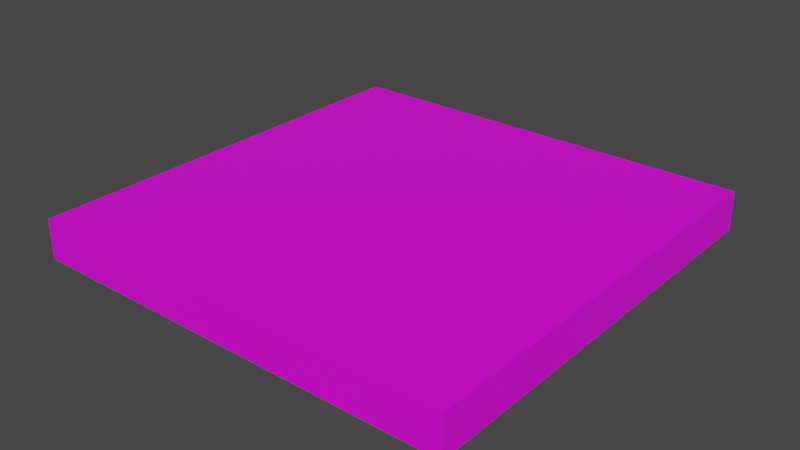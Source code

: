 # Source: Cubeplatform2.blend  (saved by Blender 2.80.75; exported with 4.5.12 LTS)
import bpy
from mathutils import Matrix  # noqa: F401  (used for matrix-valued properties, if any)

bpy.ops.wm.read_factory_settings(use_empty=True)
scene = bpy.context.scene
scene.name = 'Scene'

# ---- collections
col_collection = bpy.data.collections.new('Collection'); scene.collection.children.link(col_collection)

# ---- images (referenced by path relative to the original .blend; pixels are not part of the script)
import os
ASSET_DIR = os.environ.get("B2B_ASSET_DIR", "")  # directory of the original .blend (textures are referenced by path, not embedded)
HERE = os.path.dirname(os.path.abspath(__file__))  # packed textures are extracted next to this script under _unpacked/

def load_image(name, relpath, width, height, colorspace="sRGB"):
    """Load a texture the original file referenced (path relative to the .blend, or extracted next to this script)."""
    p = next((c for c in (os.path.join(HERE, relpath), os.path.join(ASSET_DIR, relpath)) if relpath and os.path.exists(c)), "")
    if p:
        img = bpy.data.images.load(p, check_existing=True)
        img.name = name
    else:  # same state as the original file: an image datablock whose file is absent (Cycles renders it pink)
        img = bpy.data.images.new(name, width, height)
        img.source = "FILE"
        img.filepath = "//" + (relpath or name)
    img.colorspace_settings.name = colorspace
    return img
img_compass2_jpg = load_image('Compass2.jpg', 'Compass2.jpg', 1024, 1024, 'sRGB')

# ---- materials (node trees are filled in below, after node groups)
mat_material_031 = bpy.data.materials.new('Material.031')
mat_material_031.use_transparent_shadow = False
mat_material_031.preview_render_type = 'FLAT'
mat_material_034 = bpy.data.materials.new('Material.034')
mat_material_034.use_transparent_shadow = False

# ---- material node trees
mat_material_031.use_nodes = True; mat_material_031.node_tree.nodes.clear()
_N = mat_material_031.node_tree.nodes; _L = mat_material_031.node_tree.links
n0 = _N.new('ShaderNodeOutputMaterial'); n0.name = 'Material Output'; n0.location = (300, 300)
n1 = _N.new('ShaderNodeBsdfPrincipled'); n1.name = 'Principled BSDF'; n1.location = (10, 300)
n1.distribution = 'GGX'
n1.subsurface_method = 'BURLEY'
n1.inputs[3].default_value = 1.45
n1.inputs[27].default_value = (0.0, 0.0, 0.0, 1.0)
n1.inputs[28].default_value = 1.0
n2 = _N.new('ShaderNodeTexImage'); n2.name = 'Image Texture'; n2.location = (-280, 280)
n2.image = img_compass2_jpg
_L.new(n1.outputs[0], n0.inputs[0])
_L.new(n2.outputs[0], n1.inputs[0])
n0.is_active_output = True
mat_material_034.use_nodes = True; mat_material_034.node_tree.nodes.clear()
_N = mat_material_034.node_tree.nodes; _L = mat_material_034.node_tree.links
n0 = _N.new('ShaderNodeOutputMaterial'); n0.name = 'Material Output'; n0.location = (300, 300)
n1 = _N.new('ShaderNodeBsdfPrincipled'); n1.name = 'Principled BSDF'; n1.location = (10, 300)
n1.width = 246
n1.distribution = 'GGX'
n1.subsurface_method = 'BURLEY'
n1.inputs[3].default_value = 1.45
n1.inputs[27].default_value = (0.0, 0.0, 0.0, 1.0)
n1.inputs[28].default_value = 1.0
_L.new(n1.outputs[0], n0.inputs[0])
n0.is_active_output = True

# ---- world
world_world = bpy.data.worlds.new('World'); scene.world = world_world
world_world.use_nodes = True; world_world.node_tree.nodes.clear()
_N = world_world.node_tree.nodes; _L = world_world.node_tree.links
n0 = _N.new('ShaderNodeOutputWorld'); n0.name = 'World Output'; n0.location = (300, 300)
n1 = _N.new('ShaderNodeBackground'); n1.name = 'Background'; n1.location = (10, 300)
n1.inputs[0].default_value = (0.05088, 0.05088, 0.05088, 1.0)
_L.new(n1.outputs[0], n0.inputs[0])
n0.is_active_output = True
world_world.color = (0.05088, 0.05088, 0.05088)
world_world.use_sun_shadow = False
world_world.sun_shadow_jitter_overblur = 0.0

# ---- meshes
me_plane_017 = bpy.data.meshes.new('Plane.017')
me_plane_017.from_pydata([(2.7, 1.224, 1.774), (-1.566, 1.224, 1.774), (-1.566, 1.224, 2.283), (2.7, 1.224, 2.283), (-1.566, 5.459, 2.283), (2.7, 5.459, 1.774), (-1.566, 5.459, 1.774), (2.7, 5.459, 2.283)], [], [(5, 6, 1, 0), (2, 3, 0, 1), (7, 3, 2, 4), (4, 2, 1, 6), (3, 7, 5, 0), (7, 4, 6, 5)])
_uv = me_plane_017.uv_layers.new(name='UVMap')
_uv.uv.foreach_set('vector', [0.0, 0.0, 1.0, 0.0, 1.0, 1.0, 0.0, 1.0, 1.0, 1.0, 0.0, 1.0, 0.0, 1.0, 1.0, 1.0, 0.0, 0.0, 0.0, 1.0, 1.0, 1.0, 1.0, 0.0, 1.0, 0.0, 1.0, 1.0, 1.0, 1.0, 1.0, 0.0, 0.0, 1.0, 0.0, 0.0, 0.0, 0.0, 0.0, 1.0, 0.0, 0.0, 1.0, 0.0, 1.0, 0.0, 0.0, 0.0])
me_plane_017.materials.append(mat_material_031)
me_plane_017.materials.append(mat_material_034)
me_plane_017.use_remesh_preserve_volume = False
me_plane_017.use_remesh_preserve_attributes = False
me_plane_017.use_mirror_vertex_groups = False
me_plane_017.update()

# ---- objects
ob_plane_005 = bpy.data.objects.new('Plane.005', me_plane_017)

# ---- transforms, parenting, visibility, modifiers, constraints
ob_plane_005.location = (0.0, -40.99, 0.0)
ob_plane_005.scale = (4.937, 4.974, -3.781)
ob_plane_005.lineart.crease_threshold = 0.0

# ---- collection membership
col_collection.objects.link(ob_plane_005)

# ---- scene / render settings (as saved in the file)
scene.frame_start = 1; scene.frame_end = 250; scene.frame_set(0)
scene.render.engine = 'BLENDER_EEVEE_NEXT'
scene.cycles.use_denoising = False
scene.cycles.samples = 128
scene.cycles.sampling_pattern = 'TABULATED_SOBOL'
scene.cycles.use_adaptive_sampling = False
scene.cycles.use_light_tree = False
scene.view_settings.view_transform = 'Filmic'
bpy.context.view_layer.update()

# ---- added for rendering (the .blend has no active camera and no usable light): camera, sun
cam_auto = bpy.data.cameras.new('AutoCamera')
cam_auto.lens = 50.0
cam_auto.sensor_width = 36.0
cam_auto.clip_end = 1000.0
ob_auto_camera = bpy.data.objects.new('AutoCamera', cam_auto)
scene.collection.objects.link(ob_auto_camera)
ob_auto_camera.location = (30.4202, -57.5188, 14.4245)
ob_auto_camera.rotation_euler = (1.09748, -7.21219e-08, 0.694738)
scene.camera = ob_auto_camera
light_auto_sun = bpy.data.lights.new('AutoSun', 'SUN')
light_auto_sun.energy = 3.0
light_auto_sun.angle = 0.0523599
ob_auto_sun = bpy.data.objects.new('AutoSun', light_auto_sun)
scene.collection.objects.link(ob_auto_sun)
ob_auto_sun.rotation_euler = (0.872665, 0.174533, 0.523599)
bpy.context.view_layer.update()
